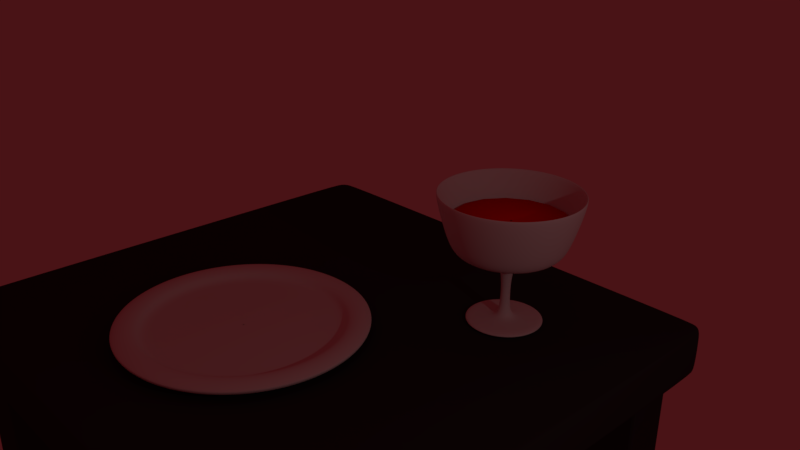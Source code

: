 # Source: makkaraillallinen.blend  (saved by Blender 2.79.0; exported with 4.5.12 LTS)
import bpy
from mathutils import Matrix  # noqa: F401  (used for matrix-valued properties, if any)

bpy.ops.wm.read_factory_settings(use_empty=True)
scene = bpy.context.scene
scene.name = 'Scene'

# ---- collections
col_collection_1 = bpy.data.collections.new('Collection 1'); scene.collection.children.link(col_collection_1)

# ---- materials (node trees are filled in below, after node groups)
mat_material_003 = bpy.data.materials.new('Material.003')
mat_material_003.alpha_threshold = 0.0
mat_material_003.use_transparent_shadow = False
mat_material_003.diffuse_color = (0.3757, 0.03259, 0.003714, 1.0)
mat_material_003.roughness = 0.5
mat_material_002 = bpy.data.materials.new('Material.002')
mat_material_002.alpha_threshold = 0.0
mat_material_002.use_transparent_shadow = False
mat_material_002.roughness = 0.5
mat_material_004 = bpy.data.materials.new('Material.004')
mat_material_004.alpha_threshold = 0.0
mat_material_004.use_transparent_shadow = False
mat_material_004.diffuse_color = (0.03741, 0.03741, 0.03741, 1.0)
mat_material_004.roughness = 0.5
mat_material_001 = bpy.data.materials.new('Material.001')
mat_material_001.alpha_threshold = 0.0
mat_material_001.use_transparent_shadow = False
mat_material_001.roughness = 0.5
mat_material_001.specular_intensity = 0.6
mat_material = bpy.data.materials.new('Material')
mat_material.alpha_threshold = 0.0
mat_material.use_transparent_shadow = False
mat_material.diffuse_color = (1.0, 0.0, 0.0009239, 1.0)
mat_material.specular_color = (1.0, 0.0, 0.006482)
mat_material.roughness = 0.5

# ---- material node trees

# ---- world
world_world = bpy.data.worlds.new('World'); scene.world = world_world
world_world.color = (0.06681, 0.006583, 0.008011)
world_world.use_sun_shadow = False
world_world.sun_shadow_jitter_overblur = 0.0
world_world.cycles.sampling_method = 'MANUAL'

# ---- cameras
cam_camera = bpy.data.cameras.new('Camera')
cam_camera.clip_end = 100.0
cam_camera.lens = 35.0
cam_camera.sensor_width = 32.0
cam_camera.sensor_height = 18.0
cam_camera.ortho_scale = 7.314
cam_camera.dof.focus_distance = 0.0
cam_camera.dof.aperture_fstop = 128.0

# ---- lights
light_lamp = bpy.data.lights.new('Lamp', 'POINT')
light_lamp.transmission_factor = 0.0
light_lamp.cutoff_distance = 30.0
light_lamp.energy = 100.0
light_lamp.shadow_buffer_clip_start = 1.001
light_lamp.shadow_soft_size = 0.1
light_lamp.shadow_maximum_resolution = 0.006
light_lamp.use_absolute_resolution = True

# ---- meshes
me_vert_008 = bpy.data.meshes.new('Vert.008')
me_vert_008.from_pydata([(0.0, 0.0, 0.0), (0.0, 0.0, 0.0), (0.0, 0.0, 0.0), (0.7822, -3.825e-09, -0.1117), (1.27, -5.215e-09, -0.1524), (1.635, -4.868e-09, -0.1422), (1.91, -3.129e-09, -0.09142), (2.204, -1.043e-09, -0.03047), (-0.1219, 1.391e-09, 0.04063), (-0.1219, 1.391e-09, 0.04063), (0.4486, 0.06987, -0.06906), (0.08523, 0.1431, 0.003796), (-0.1418, 0.1807, 0.1254)], [(0, 1), (1, 2), (3, 4), (4, 5), (5, 6), (6, 7), (8, 9), (10, 3), (11, 10), (12, 11)], [])
me_vert_008.materials.append(mat_material_003)
me_vert_008.use_remesh_preserve_volume = False
me_vert_008.use_remesh_preserve_attributes = False
me_vert_008.use_mirror_vertex_groups = False
me_vert_008.update()
me_vert_001 = bpy.data.meshes.new('Vert.001')
me_vert_001.from_pydata([(0.0, 0.0, 0.0), (0.0, 0.0, 0.0), (0.0, 0.0, 0.0), (0.7822, -3.825e-09, -0.1117), (1.27, -5.215e-09, -0.1524), (1.635, -4.868e-09, -0.1422), (1.91, -3.129e-09, -0.09142), (2.204, -1.043e-09, -0.03047), (-0.1219, 1.391e-09, 0.04063), (-0.1219, 1.391e-09, 0.04063), (0.4486, 0.06987, -0.06906), (0.08523, 0.1431, 0.003796), (-0.1418, 0.1807, 0.1254)], [(0, 1), (1, 2), (3, 4), (4, 5), (5, 6), (6, 7), (8, 9), (10, 3), (11, 10), (12, 11)], [])
me_vert_001.materials.append(mat_material_003)
me_vert_001.use_remesh_preserve_volume = False
me_vert_001.use_remesh_preserve_attributes = False
me_vert_001.use_mirror_vertex_groups = False
me_vert_001.update()
me_vert_006 = bpy.data.meshes.new('Vert.006')
me_vert_006.from_pydata([(0.0, 0.0, 0.0), (0.0, 0.0, 0.0), (0.0, 0.0, 0.0), (0.7822, -3.825e-09, -0.1117), (1.27, -5.215e-09, -0.1524), (1.635, -4.868e-09, -0.1422), (1.91, -3.129e-09, -0.09142), (2.204, -1.043e-09, -0.03047), (-0.1219, 1.391e-09, 0.04063), (-0.1219, 1.391e-09, 0.04063), (0.4486, 0.06987, -0.06906), (0.08523, 0.1431, 0.003796), (-0.1418, 0.1807, 0.1254)], [(0, 1), (1, 2), (3, 4), (4, 5), (5, 6), (6, 7), (8, 9), (10, 3), (11, 10), (12, 11)], [])
me_vert_006.materials.append(mat_material_003)
me_vert_006.use_remesh_preserve_volume = False
me_vert_006.use_remesh_preserve_attributes = False
me_vert_006.use_mirror_vertex_groups = False
me_vert_006.update()
me_vert = bpy.data.meshes.new('Vert')
me_vert.from_pydata([(0.0, 0.0, 0.0), (0.0, 0.0, 0.0), (0.7005, 1.677e-10, 0.004899), (1.318, 8.384e-10, 0.02449), (1.803, 3.354e-09, 0.09798), (1.852, 4.36e-09, 0.1274), (1.871, 5.869e-09, 0.1715), (1.847, 6.539e-09, 0.1911), (1.778, 7.546e-09, 0.2204), (1.69, 8.049e-09, 0.2351), (1.602, 7.881e-09, 0.2302), (1.524, 6.875e-09, 0.2009), (1.489, 5.198e-09, 0.1519), (1.435, 3.521e-09, 0.1029), (1.264, 3.186e-09, 0.09308), (0.009798, 3.354e-09, 0.09798)], [(0, 1), (1, 2), (2, 3), (3, 4), (4, 5), (5, 6), (6, 7), (7, 8), (8, 9), (9, 10), (10, 11), (11, 12), (12, 13), (13, 14), (14, 15)], [])
me_vert.materials.append(mat_material_002)
me_vert.use_remesh_preserve_volume = False
me_vert.use_remesh_preserve_attributes = False
me_vert.use_mirror_vertex_groups = False
me_vert.auto_texspace = False
me_vert.update()
me_table_top = bpy.data.meshes.new('Table top')
me_table_top.from_pydata([(-1.0, -1.0, -1.0), (-1.0, -1.0, 1.0), (-1.0, 1.0, -1.0), (-1.0, 1.0, 1.0), (1.0, -1.0, -1.0), (1.0, -1.0, 1.0), (1.0, 1.0, -1.0), (1.0, 1.0, 1.0)], [], [(0, 1, 3, 2), (2, 3, 7, 6), (6, 7, 5, 4), (4, 5, 1, 0), (2, 6, 4, 0), (7, 3, 1, 5)])
me_table_top.materials.append(mat_material_004)
me_table_top.use_remesh_preserve_volume = False
me_table_top.use_remesh_preserve_attributes = False
me_table_top.use_mirror_vertex_groups = False
me_table_top.update()
me_cube_003 = bpy.data.meshes.new('Cube.003')
me_cube_003.from_pydata([(-1.0, -1.0, -1.0), (-1.0, -1.0, 1.0), (-1.0, 1.0, -1.0), (-1.0, 1.0, 1.0), (1.0, -1.0, -1.0), (1.0, -1.0, 1.0), (1.0, 1.0, -1.0), (1.0, 1.0, 1.0)], [], [(0, 1, 3, 2), (2, 3, 7, 6), (6, 7, 5, 4), (4, 5, 1, 0), (2, 6, 4, 0), (7, 3, 1, 5)])
me_cube_003.materials.append(mat_material_004)
me_cube_003.use_remesh_preserve_volume = False
me_cube_003.use_remesh_preserve_attributes = False
me_cube_003.use_mirror_vertex_groups = False
me_cube_003.update()
me_cube_004 = bpy.data.meshes.new('Cube.004')
me_cube_004.from_pydata([(-1.0, -1.0, -1.0), (-1.0, -1.0, 1.0), (-1.0, 1.0, -1.0), (-1.0, 1.0, 1.0), (1.0, -1.0, -1.0), (1.0, -1.0, 1.0), (1.0, 1.0, -1.0), (1.0, 1.0, 1.0)], [], [(0, 1, 3, 2), (2, 3, 7, 6), (6, 7, 5, 4), (4, 5, 1, 0), (2, 6, 4, 0), (7, 3, 1, 5)])
me_cube_004.materials.append(mat_material_004)
me_cube_004.use_remesh_preserve_volume = False
me_cube_004.use_remesh_preserve_attributes = False
me_cube_004.use_mirror_vertex_groups = False
me_cube_004.update()
me_cube_002 = bpy.data.meshes.new('Cube.002')
me_cube_002.from_pydata([(-1.0, -1.0, -1.0), (-1.0, -1.0, 1.0), (-1.0, 1.0, -1.0), (-1.0, 1.0, 1.0), (1.0, -1.0, -1.0), (1.0, -1.0, 1.0), (1.0, 1.0, -1.0), (1.0, 1.0, 1.0)], [], [(0, 1, 3, 2), (2, 3, 7, 6), (6, 7, 5, 4), (4, 5, 1, 0), (2, 6, 4, 0), (7, 3, 1, 5)])
me_cube_002.materials.append(mat_material_004)
me_cube_002.use_remesh_preserve_volume = False
me_cube_002.use_remesh_preserve_attributes = False
me_cube_002.use_mirror_vertex_groups = False
me_cube_002.update()
me_cube_005 = bpy.data.meshes.new('Cube.005')
me_cube_005.from_pydata([(-1.0, -1.0, -1.0), (-1.0, -1.0, 1.0), (-1.0, 1.0, -1.0), (-1.0, 1.0, 1.0), (1.0, -1.0, -1.0), (1.0, -1.0, 1.0), (1.0, 1.0, -1.0), (1.0, 1.0, 1.0)], [], [(0, 1, 3, 2), (2, 3, 7, 6), (6, 7, 5, 4), (4, 5, 1, 0), (2, 6, 4, 0), (7, 3, 1, 5)])
me_cube_005.materials.append(mat_material_004)
me_cube_005.use_remesh_preserve_volume = False
me_cube_005.use_remesh_preserve_attributes = False
me_cube_005.use_mirror_vertex_groups = False
me_cube_005.update()
me_glass = bpy.data.meshes.new('Glass')
me_glass.from_pydata([(0.01412, -2.581e-05, -0.003858), (2.917, -2.581e-05, -0.003858), (3.321, -2.581e-05, 0.1798), (2.99, -2.581e-05, 0.4003), (0.9694, -2.581e-05, 0.4003), (0.3448, -2.578e-05, 0.8044), (0.3815, -2.566e-05, 4.699), (1.08, -2.563e-05, 5.36), (4.166, -2.56e-05, 5.911), (4.937, -2.557e-05, 6.94), (6.154, -2.542e-05, 11.17), (5.787, -2.542e-05, 11.28), (4.685, -2.557e-05, 7.168), (4.133, -2.56e-05, 6.213), (1.121, -2.56e-05, 5.882), (0.01853, -2.56e-05, 5.845)], [(0, 1), (1, 2), (2, 3), (3, 4), (4, 5), (5, 6), (6, 7), (7, 8), (8, 9), (9, 10), (10, 11), (11, 12), (12, 13), (13, 14), (14, 15)], [])
me_glass.materials.append(mat_material_001)
me_glass.use_remesh_preserve_volume = False
me_glass.use_remesh_preserve_attributes = False
me_glass.use_mirror_vertex_groups = False
me_glass.update()
me_vert_007 = bpy.data.meshes.new('Vert.007')
me_vert_007.from_pydata([(0.0, 0.0, 0.0), (-0.4037, 1.417e-09, 0.0414), (-0.7142, 3.897e-09, 0.1139), (-0.9005, 7.794e-09, 0.2277), (-0.9937, 1.63e-08, 0.4761), (-1.056, 2.232e-08, 0.6521), (-0.0207, 2.197e-08, 0.6417)], [(0, 1), (1, 2), (2, 3), (3, 4), (4, 5), (5, 6)], [])
me_vert_007.materials.append(mat_material)
me_vert_007.use_remesh_preserve_volume = False
me_vert_007.use_remesh_preserve_attributes = False
me_vert_007.use_mirror_vertex_groups = False
me_vert_007.update()

# ---- objects
ob_sausage_002 = bpy.data.objects.new('Sausage.002', me_vert_008)
ob_sausage_001 = bpy.data.objects.new('Sausage.001', me_vert_001)
ob_sausage = bpy.data.objects.new('Sausage', me_vert_006)
ob_plate = bpy.data.objects.new('Plate', me_vert)
ob_table = bpy.data.objects.new('Table', me_table_top)
ob_table_leg_002 = bpy.data.objects.new('Table leg.002', me_cube_003)
ob_table_leg_003 = bpy.data.objects.new('Table leg.003', me_cube_004)
ob_table_leg_001 = bpy.data.objects.new('Table leg.001', me_cube_002)
ob_table_leg_000 = bpy.data.objects.new('Table leg.000', me_cube_005)
ob_wine_glass = bpy.data.objects.new('Wine glass', me_glass)
ob_wine = bpy.data.objects.new('Wine', me_vert_007)
ob_lamp = bpy.data.objects.new('Lamp', light_lamp)
ob_camera = bpy.data.objects.new('Camera', cam_camera)

# ---- transforms, parenting, visibility, modifiers, constraints
ob_sausage_002.location = (-1.744, -2.377, 0.5944)
ob_sausage_002.rotation_euler = (-0.009332, -0.06303, 1.375)
ob_sausage_002.scale = (1.325, 1.325, 1.325)
ob_sausage_002.lineart.crease_threshold = 0.0
_m = ob_sausage_002.modifiers.new('Skin', 'SKIN')
_m = ob_sausage_002.modifiers.new('Subsurf', 'SUBSURF')
_m.uv_smooth = 'PRESERVE_CORNERS'
_m.render_levels = 4
_m.show_only_control_edges = False
ob_sausage_001.location = (-0.6515, -2.6, 0.6461)
ob_sausage_001.rotation_euler = (-0.1103, -0.04744, 1.156)
ob_sausage_001.scale = (1.333, 1.333, 1.333)
ob_sausage_001.lineart.crease_threshold = 0.0
_m = ob_sausage_001.modifiers.new('Skin', 'SKIN')
_m = ob_sausage_001.modifiers.new('Subsurf', 'SUBSURF')
_m.uv_smooth = 'PRESERVE_CORNERS'
_m.render_levels = 4
_m.show_only_control_edges = False
ob_sausage.location = (-0.3684, -3.972, 0.6163)
ob_sausage.rotation_euler = (0.0, -0.0, 1.002)
ob_sausage.scale = (1.245, 1.245, 1.245)
ob_sausage.lineart.crease_threshold = 0.0
_m = ob_sausage.modifiers.new('Skin', 'SKIN')
_m = ob_sausage.modifiers.new('Subsurf', 'SUBSURF')
_m.uv_smooth = 'PRESERVE_CORNERS'
_m.render_levels = 4
_m.show_only_control_edges = False
ob_plate.location = (-0.9518, -2.102, -0.02776)
ob_plate.scale = (1.192, 1.192, 1.192)
ob_plate.show_texture_space = True
ob_plate.lineart.crease_threshold = 0.0
_m = ob_plate.modifiers.new('Screw', 'SCREW')
_m.use_normal_flip = True
_m = ob_plate.modifiers.new('Subsurf', 'SUBSURF')
_m.uv_smooth = 'PRESERVE_CORNERS'
_m.render_levels = 3
_m.show_only_control_edges = False
ob_table.location = (-0.5674, -0.8034, -0.4634)
ob_table.scale = (4.916, 4.72, 0.4356)
ob_table.lineart.crease_threshold = 0.0
_m = ob_table.modifiers.new('Bevel', 'BEVEL')
_m.width = 0.08
_m.width_pct = 0.08
_m.segments = 3
_m.limit_method = 'NONE'
_m.spread = 0.0
_m = ob_table.modifiers.new('Subsurf', 'SUBSURF')
_m.uv_smooth = 'PRESERVE_CORNERS'
_m.quality = 2
_m.levels = 0
_m.show_only_control_edges = False
ob_table_leg_002.parent = ob_table
ob_table_leg_002.matrix_parent_inverse = Matrix(((0.2034, 0.0, 0.0, 0.1154), (0.0, 0.2119, 2.98e-08, 0.1702), (0.0, 0.0, 2.296, 1.064), (0.0, 0.0, 0.0, 1.0)))
ob_table_leg_002.location = (-4.67, 2.957, -5.225)
ob_table_leg_002.scale = (0.4679, 0.4679, 4.401)
ob_table_leg_002.lineart.crease_threshold = 0.0
_m = ob_table_leg_002.modifiers.new('Bevel', 'BEVEL')
_m.segments = 2
_m.limit_method = 'NONE'
_m.spread = 0.0
ob_table_leg_003.parent = ob_table
ob_table_leg_003.matrix_parent_inverse = Matrix(((0.2034, 0.0, 0.0, 0.1154), (0.0, 0.2119, 2.98e-08, 0.1702), (0.0, 0.0, 2.296, 1.064), (0.0, 0.0, 0.0, 1.0)))
ob_table_leg_003.location = (-4.67, -4.652, -5.261)
ob_table_leg_003.scale = (0.4679, 0.4679, 4.401)
ob_table_leg_003.lineart.crease_threshold = 0.0
_m = ob_table_leg_003.modifiers.new('Bevel', 'BEVEL')
_m.segments = 2
_m.limit_method = 'NONE'
_m.spread = 0.0
ob_table_leg_001.parent = ob_table
ob_table_leg_001.matrix_parent_inverse = Matrix(((0.2034, 0.0, 0.0, 0.1154), (0.0, 0.2119, 2.98e-08, 0.1702), (0.0, 0.0, 2.296, 1.064), (0.0, 0.0, 0.0, 1.0)))
ob_table_leg_001.location = (3.484, 2.957, -5.261)
ob_table_leg_001.scale = (0.4679, 0.4679, 4.401)
ob_table_leg_001.lineart.crease_threshold = 0.0
_m = ob_table_leg_001.modifiers.new('Bevel', 'BEVEL')
_m.segments = 2
_m.limit_method = 'NONE'
_m.spread = 0.0
ob_table_leg_000.parent = ob_table
ob_table_leg_000.matrix_parent_inverse = Matrix(((0.2034, 0.0, 0.0, 0.1154), (0.0, 0.2119, 2.98e-08, 0.1702), (0.0, 0.0, 2.296, 1.064), (0.0, 0.0, 0.0, 1.0)))
ob_table_leg_000.location = (3.484, -4.649, -5.224)
ob_table_leg_000.scale = (0.4679, 0.4679, 4.401)
ob_table_leg_000.lineart.crease_threshold = 0.0
_m = ob_table_leg_000.modifiers.new('Bevel', 'BEVEL')
_m.segments = 2
_m.limit_method = 'NONE'
_m.spread = 0.0
ob_wine_glass.location = (1.775, 1.461, -0.02485)
ob_wine_glass.scale = (0.2145, 0.2145, 0.2145)
ob_wine_glass.show_transparent = True
ob_wine_glass.lineart.crease_threshold = 0.0
_m = ob_wine_glass.modifiers.new('Screw', 'SCREW')
_m.merge_threshold = 0.0
_m.use_normal_flip = True
_m = ob_wine_glass.modifiers.new('Subsurf', 'SUBSURF')
_m.uv_smooth = 'PRESERVE_CORNERS'
_m.render_levels = 3
_m.show_only_control_edges = False
ob_wine.parent = ob_wine_glass
ob_wine.matrix_parent_inverse = Matrix(((4.663, 0.0, 0.0, -8.275), (-2.384e-07, 4.663, 0.0, -6.811), (-7.451e-09, 0.0, 4.663, 0.1159), (0.0, 0.0, 0.0, 1.0)))
ob_wine.location = (1.793, 1.469, 1.234)
ob_wine.scale = (0.9688, 0.9688, 0.9688)
ob_wine.lineart.crease_threshold = 0.0
_m = ob_wine.modifiers.new('Screw', 'SCREW')
_m.use_normal_flip = True
ob_lamp.location = (11.58, -1.488, 5.904)
ob_lamp.rotation_euler = (0.6503, 0.05522, 1.866)
ob_lamp.lock_rotations_4d = False
ob_lamp.empty_display_type = 'ARROWS'
ob_lamp.color = (0.0, 0.0, 0.0, 0.0)
ob_lamp.lineart.crease_threshold = 0.0
ob_camera.location = (10.28, -9.114, 7.467)
ob_camera.rotation_euler = (1.169, -0.009829, 0.8168)
ob_camera.lock_rotations_4d = False
ob_camera.empty_display_type = 'ARROWS'
ob_camera.color = (0.0, 0.0, 0.0, 0.0)
ob_camera.display_type = 'WIRE'
ob_camera.lineart.crease_threshold = 0.0

# ---- collection membership
col_collection_1.objects.link(ob_sausage_002)
col_collection_1.objects.link(ob_sausage_001)
col_collection_1.objects.link(ob_sausage)
col_collection_1.objects.link(ob_plate)
col_collection_1.objects.link(ob_table)
col_collection_1.objects.link(ob_table_leg_002)
col_collection_1.objects.link(ob_table_leg_003)
col_collection_1.objects.link(ob_table_leg_001)
col_collection_1.objects.link(ob_table_leg_000)
col_collection_1.objects.link(ob_wine_glass)
col_collection_1.objects.link(ob_wine)
col_collection_1.objects.link(ob_lamp)
col_collection_1.objects.link(ob_camera)

# ---- scene / render settings (as saved in the file)
scene.camera = ob_camera
scene.frame_start = 1; scene.frame_end = 250; scene.frame_set(1)
scene.render.engine = 'BLENDER_EEVEE_NEXT'
scene.render.resolution_percentage = 50
scene.render.dither_intensity = 0.0
scene.cycles.use_denoising = False
scene.cycles.samples = 128
scene.cycles.sampling_pattern = 'TABULATED_SOBOL'
scene.cycles.light_sampling_threshold = 0.0
scene.cycles.use_adaptive_sampling = False
scene.cycles.use_light_tree = False
scene.cycles.blur_glossy = 0.0
scene.cycles.sample_clamp_indirect = 0.0
scene.view_settings.view_transform = 'Standard'
bpy.context.view_layer.update()
